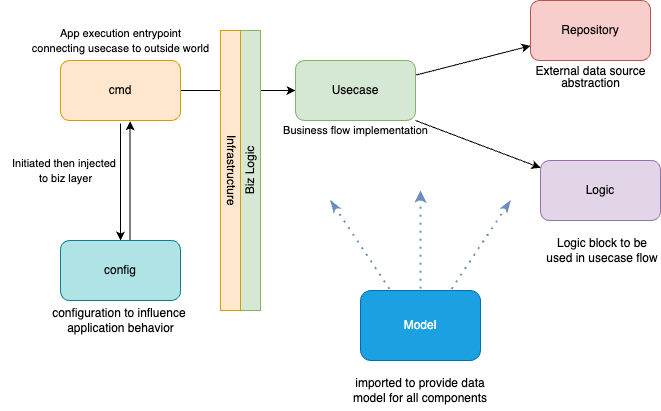

The diagram above was exported from draw.io. Its source (the exported page's mxGraphModel, read from the mxfile embedded in the PNG):
<mxGraphModel dx="1247" dy="691" grid="1" gridSize="10" guides="1" tooltips="1" connect="1" arrows="1" fold="1" page="1" pageScale="1" pageWidth="850" pageHeight="1100" math="0" shadow="0">
  <root>
    <mxCell id="0" />
    <mxCell id="1" parent="0" />
    <mxCell id="2" style="edgeStyle=orthogonalEdgeStyle;rounded=0;orthogonalLoop=1;jettySize=auto;html=1;entryX=0;entryY=0.5;entryDx=0;entryDy=0;" edge="1" source="10" target="22" parent="1">
      <mxGeometry relative="1" as="geometry" />
    </mxCell>
    <mxCell id="3" value="" style="rounded=0;orthogonalLoop=1;jettySize=auto;html=1;exitX=1;exitY=1;exitDx=0;exitDy=0;" edge="1" source="22" target="5" parent="1">
      <mxGeometry relative="1" as="geometry" />
    </mxCell>
    <mxCell id="4" value="" style="rounded=0;orthogonalLoop=1;jettySize=auto;html=1;" edge="1" source="22" target="6" parent="1">
      <mxGeometry relative="1" as="geometry" />
    </mxCell>
    <mxCell id="5" value="Logic" style="rounded=1;whiteSpace=wrap;html=1;fillColor=#e1d5e7;strokeColor=#9673a6;" vertex="1" parent="1">
      <mxGeometry x="610" y="180" width="120" height="60" as="geometry" />
    </mxCell>
    <mxCell id="6" value="Repository" style="rounded=1;whiteSpace=wrap;html=1;fillColor=#f8cecc;strokeColor=#b85450;" vertex="1" parent="1">
      <mxGeometry x="600" y="20" width="120" height="60" as="geometry" />
    </mxCell>
    <mxCell id="7" value="Model" style="rounded=1;whiteSpace=wrap;html=1;fillColor=#1ba1e2;fontColor=#ffffff;strokeColor=#006EAF;" vertex="1" parent="1">
      <mxGeometry x="430" y="310" width="120" height="70" as="geometry" />
    </mxCell>
    <mxCell id="8" value="Biz Logic" style="rounded=0;whiteSpace=wrap;html=1;direction=west;horizontal=0;fillColor=#d5e8d4;strokeColor=#82b366;" vertex="1" parent="1">
      <mxGeometry x="310" y="50" width="20" height="280" as="geometry" />
    </mxCell>
    <mxCell id="9" value="Infrastructure" style="rounded=0;whiteSpace=wrap;html=1;direction=east;horizontal=1;verticalAlign=middle;textDirection=vertical-lr;fillColor=#ffe6cc;strokeColor=#d79b00;" vertex="1" parent="1">
      <mxGeometry x="290" y="50" width="20" height="280" as="geometry" />
    </mxCell>
    <mxCell id="10" value="cmd" style="rounded=1;whiteSpace=wrap;html=1;fillColor=#ffe6cc;strokeColor=#d79b00;" vertex="1" parent="1">
      <mxGeometry x="130" y="80" width="120" height="60" as="geometry" />
    </mxCell>
    <mxCell id="11" value="" style="endArrow=none;dashed=1;html=1;dashPattern=1 3;strokeWidth=2;rounded=0;entryX=0.25;entryY=0;entryDx=0;entryDy=0;startArrow=classicThin;startFill=1;fillColor=#dae8fc;strokeColor=#6c8ebf;" edge="1" target="7" parent="1">
      <mxGeometry width="50" height="50" relative="1" as="geometry">
        <mxPoint x="400" y="220" as="sourcePoint" />
        <mxPoint x="340" y="210" as="targetPoint" />
      </mxGeometry>
    </mxCell>
    <mxCell id="12" value="" style="endArrow=none;dashed=1;html=1;dashPattern=1 3;strokeWidth=2;rounded=0;entryX=0.5;entryY=0;entryDx=0;entryDy=0;startArrow=classic;startFill=1;fillColor=#dae8fc;strokeColor=#6c8ebf;" edge="1" target="7" parent="1">
      <mxGeometry width="50" height="50" relative="1" as="geometry">
        <mxPoint x="490" y="210" as="sourcePoint" />
        <mxPoint x="460" y="310" as="targetPoint" />
      </mxGeometry>
    </mxCell>
    <mxCell id="13" value="" style="endArrow=none;dashed=1;html=1;dashPattern=1 3;strokeWidth=2;rounded=0;entryX=0.75;entryY=0;entryDx=0;entryDy=0;startArrow=classicThin;startFill=1;fillColor=#dae8fc;strokeColor=#6c8ebf;" edge="1" target="7" parent="1">
      <mxGeometry width="50" height="50" relative="1" as="geometry">
        <mxPoint x="580" y="220" as="sourcePoint" />
        <mxPoint x="470" y="320" as="targetPoint" />
      </mxGeometry>
    </mxCell>
    <mxCell id="14" value="&lt;font&gt;imported to provide data model for all components&lt;/font&gt;" style="text;html=1;align=center;verticalAlign=middle;whiteSpace=wrap;rounded=0;" vertex="1" parent="1">
      <mxGeometry x="420" y="390" width="140" height="40" as="geometry" />
    </mxCell>
    <mxCell id="15" value="&lt;font style=&quot;line-height: 70%;&quot;&gt;External data source&lt;/font&gt;&lt;div style=&quot;line-height: 70%;&quot;&gt;&lt;font&gt;abstraction&lt;/font&gt;&lt;/div&gt;" style="text;html=1;align=center;verticalAlign=middle;resizable=0;points=[];autosize=1;strokeColor=none;fillColor=none;" vertex="1" parent="1">
      <mxGeometry x="595" y="75" width="130" height="40" as="geometry" />
    </mxCell>
    <mxCell id="16" value="&lt;font&gt;Logic block to be used in usecase flow&lt;/font&gt;" style="text;html=1;align=center;verticalAlign=middle;whiteSpace=wrap;rounded=0;" vertex="1" parent="1">
      <mxGeometry x="612.5" y="250" width="117.5" height="40" as="geometry" />
    </mxCell>
    <mxCell id="17" style="rounded=0;orthogonalLoop=1;jettySize=auto;html=1;strokeColor=default;" edge="1" target="24" parent="1">
      <mxGeometry relative="1" as="geometry">
        <mxPoint x="190" y="143" as="sourcePoint" />
      </mxGeometry>
    </mxCell>
    <mxCell id="18" value="&lt;font style=&quot;font-size: 11px;&quot;&gt;App execution entrypoint&lt;br&gt;connecting usecase to outside world&lt;/font&gt;" style="text;html=1;align=center;verticalAlign=middle;resizable=0;points=[];autosize=1;strokeColor=none;fillColor=none;" vertex="1" parent="1">
      <mxGeometry x="90" y="40" width="200" height="40" as="geometry" />
    </mxCell>
    <mxCell id="19" style="rounded=0;orthogonalLoop=1;jettySize=auto;html=1;entryX=0.58;entryY=1.013;entryDx=0;entryDy=0;entryPerimeter=0;exitX=0.58;exitY=0.008;exitDx=0;exitDy=0;exitPerimeter=0;" edge="1" source="24" target="10" parent="1">
      <mxGeometry relative="1" as="geometry">
        <mxPoint x="230" y="190" as="targetPoint" />
      </mxGeometry>
    </mxCell>
    <mxCell id="20" value="&lt;font style=&quot;font-size: 11px;&quot;&gt;Initiated then injected&amp;nbsp;&lt;/font&gt;&lt;div&gt;&lt;font style=&quot;font-size: 11px;&quot;&gt;to biz layer&lt;/font&gt;&lt;/div&gt;" style="text;html=1;align=center;verticalAlign=middle;resizable=0;points=[];autosize=1;strokeColor=none;fillColor=none;" vertex="1" parent="1">
      <mxGeometry x="70" y="170" width="130" height="40" as="geometry" />
    </mxCell>
    <mxCell id="21" value="" style="group" vertex="1" connectable="0" parent="1">
      <mxGeometry x="360" y="80" width="150" height="85" as="geometry" />
    </mxCell>
    <mxCell id="22" value="Usecase" style="rounded=1;whiteSpace=wrap;html=1;fillColor=#d5e8d4;strokeColor=#82b366;" vertex="1" parent="21">
      <mxGeometry x="5" width="120" height="60" as="geometry" />
    </mxCell>
    <mxCell id="23" value="&lt;font style=&quot;font-size: 11px;&quot;&gt;Business flow implementation&lt;/font&gt;" style="text;html=1;align=center;verticalAlign=middle;resizable=0;points=[];autosize=1;strokeColor=none;fillColor=none;" vertex="1" parent="21">
      <mxGeometry x="-20" y="55" width="170" height="30" as="geometry" />
    </mxCell>
    <mxCell id="24" value="config" style="rounded=1;whiteSpace=wrap;html=1;fillColor=#b0e3e6;strokeColor=#0e8088;" vertex="1" parent="1">
      <mxGeometry x="130" y="260" width="120" height="60" as="geometry" />
    </mxCell>
    <mxCell id="25" value="&lt;font&gt;configuration to influence&amp;nbsp;&lt;/font&gt;&lt;div&gt;&lt;font&gt;application behavior&lt;/font&gt;&lt;/div&gt;" style="text;html=1;align=center;verticalAlign=middle;resizable=0;points=[];autosize=1;strokeColor=none;fillColor=none;" vertex="1" parent="1">
      <mxGeometry x="110" y="320" width="160" height="40" as="geometry" />
    </mxCell>
  </root>
</mxGraphModel>